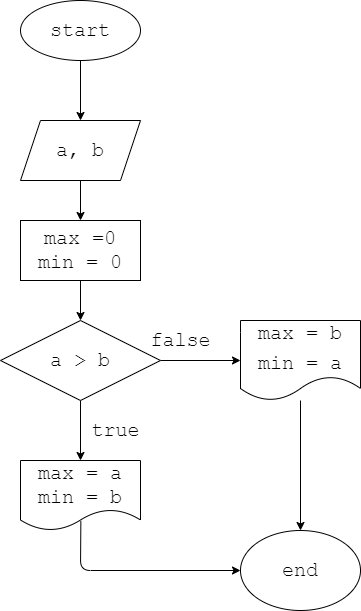

The diagram above was exported from draw.io. Its source (the exported page's mxGraphModel, read from the mxfile embedded in the PNG):
<mxGraphModel dx="740" dy="247" grid="1" gridSize="10" guides="1" tooltips="1" connect="1" arrows="1" fold="1" page="1" pageScale="1" pageWidth="827" pageHeight="1169" math="0" shadow="0">
  <root>
    <mxCell id="0" />
    <mxCell id="1" parent="0" />
    <mxCell id="3" style="edgeStyle=none;html=1;" parent="1" source="2" target="4" edge="1">
      <mxGeometry relative="1" as="geometry">
        <mxPoint x="400" y="130" as="targetPoint" />
      </mxGeometry>
    </mxCell>
    <mxCell id="2" value="&lt;font face=&quot;Courier New&quot; style=&quot;font-size: 20px;&quot;&gt;start&lt;/font&gt;" style="ellipse;whiteSpace=wrap;html=1;" parent="1" vertex="1">
      <mxGeometry x="340" y="30" width="120" height="60" as="geometry" />
    </mxCell>
    <mxCell id="5" style="edgeStyle=none;html=1;" parent="1" source="4" target="6" edge="1">
      <mxGeometry relative="1" as="geometry">
        <mxPoint x="400" y="280" as="targetPoint" />
      </mxGeometry>
    </mxCell>
    <mxCell id="4" value="a, b" style="shape=parallelogram;perimeter=parallelogramPerimeter;whiteSpace=wrap;html=1;fixedSize=1;fontFamily=Courier New;fontSize=20;" parent="1" vertex="1">
      <mxGeometry x="340" y="150" width="120" height="60" as="geometry" />
    </mxCell>
    <mxCell id="8" style="edgeStyle=none;html=1;" parent="1" source="6" target="9" edge="1">
      <mxGeometry relative="1" as="geometry">
        <mxPoint x="400" y="360" as="targetPoint" />
      </mxGeometry>
    </mxCell>
    <mxCell id="6" value="&lt;font style=&quot;font-size: 20px;&quot; face=&quot;Courier New&quot;&gt;max =0&lt;br&gt;min = 0&lt;/font&gt;" style="rounded=0;whiteSpace=wrap;html=1;" parent="1" vertex="1">
      <mxGeometry x="340" y="250" width="120" height="60" as="geometry" />
    </mxCell>
    <mxCell id="10" style="edgeStyle=none;html=1;" parent="1" source="9" target="11" edge="1">
      <mxGeometry relative="1" as="geometry">
        <mxPoint x="400" y="510" as="targetPoint" />
      </mxGeometry>
    </mxCell>
    <mxCell id="13" style="edgeStyle=none;html=1;" parent="1" source="9" target="14" edge="1">
      <mxGeometry relative="1" as="geometry">
        <mxPoint x="640" y="390" as="targetPoint" />
      </mxGeometry>
    </mxCell>
    <mxCell id="9" value="a &amp;gt; b" style="rhombus;whiteSpace=wrap;html=1;fontFamily=Courier New;fontSize=20;" parent="1" vertex="1">
      <mxGeometry x="320" y="350" width="160" height="80" as="geometry" />
    </mxCell>
    <mxCell id="12" style="edgeStyle=none;html=1;exitX=0.503;exitY=0.863;exitDx=0;exitDy=0;exitPerimeter=0;" parent="1" source="11" edge="1">
      <mxGeometry relative="1" as="geometry">
        <mxPoint x="560" y="600" as="targetPoint" />
        <Array as="points">
          <mxPoint x="400" y="600" />
        </Array>
      </mxGeometry>
    </mxCell>
    <mxCell id="11" value="&lt;font style=&quot;font-size: 20px;&quot; face=&quot;Courier New&quot;&gt;max = a&lt;br&gt;min = b&lt;/font&gt;" style="shape=document;whiteSpace=wrap;html=1;boundedLbl=1;" parent="1" vertex="1">
      <mxGeometry x="340" y="490" width="120" height="70" as="geometry" />
    </mxCell>
    <mxCell id="18" style="edgeStyle=none;html=1;entryX=0.5;entryY=0;entryDx=0;entryDy=0;" parent="1" source="14" target="16" edge="1">
      <mxGeometry relative="1" as="geometry" />
    </mxCell>
    <mxCell id="14" value="&lt;span style=&quot;font-family: &amp;quot;Courier New&amp;quot;; font-size: 20px;&quot;&gt;max = b&lt;/span&gt;&lt;br style=&quot;font-family: &amp;quot;Courier New&amp;quot;; font-size: 20px;&quot;&gt;&lt;span style=&quot;font-family: &amp;quot;Courier New&amp;quot;; font-size: 20px;&quot;&gt;min = a&lt;/span&gt;" style="shape=document;whiteSpace=wrap;html=1;boundedLbl=1;" parent="1" vertex="1">
      <mxGeometry x="560" y="350" width="120" height="80" as="geometry" />
    </mxCell>
    <mxCell id="16" value="&lt;font face=&quot;Courier New&quot; style=&quot;font-size: 20px;&quot;&gt;end&lt;/font&gt;" style="ellipse;whiteSpace=wrap;html=1;" parent="1" vertex="1">
      <mxGeometry x="560" y="560" width="120" height="80" as="geometry" />
    </mxCell>
    <mxCell id="20" value="true" style="text;html=1;align=center;verticalAlign=middle;resizable=0;points=[];autosize=1;strokeColor=none;fillColor=none;fontSize=20;fontFamily=Courier New;" parent="1" vertex="1">
      <mxGeometry x="400" y="440" width="70" height="40" as="geometry" />
    </mxCell>
    <mxCell id="21" value="false" style="text;html=1;align=center;verticalAlign=middle;resizable=0;points=[];autosize=1;strokeColor=none;fillColor=none;fontSize=20;fontFamily=Courier New;" parent="1" vertex="1">
      <mxGeometry x="460" y="350" width="80" height="40" as="geometry" />
    </mxCell>
  </root>
</mxGraphModel>